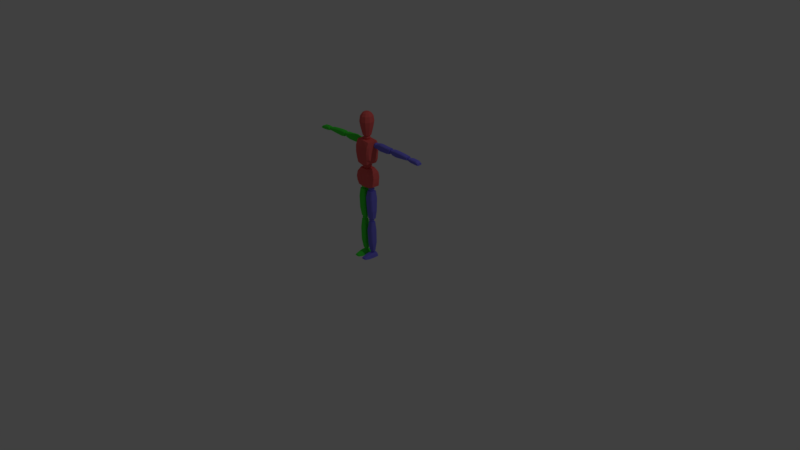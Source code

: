 # Source: blender_character_creation.blend  (saved by Blender 2.79.0; exported with 4.5.12 LTS)
import bpy
from mathutils import Matrix  # noqa: F401  (used for matrix-valued properties, if any)

bpy.ops.wm.read_factory_settings(use_empty=True)
scene = bpy.context.scene
scene.name = 'Scene'

# ---- collections
col_collection_1 = bpy.data.collections.new('Collection 1'); scene.collection.children.link(col_collection_1)

# ---- materials (node trees are filled in below, after node groups)
mat_material = bpy.data.materials.new('Material')
mat_material.alpha_threshold = 0.0
mat_material.use_transparent_shadow = False
mat_material.diffuse_color = (0.8, 0.1233, 0.1157, 1.0)
mat_material.roughness = 0.5
mat_material.specular_intensity = 0.0
mat_material.line_color = (0.0, 0.0, 0.0, 1.0)
mat_material_001 = bpy.data.materials.new('Material.001')
mat_material_001.alpha_threshold = 0.0
mat_material_001.use_transparent_shadow = False
mat_material_001.diffuse_color = (0.1945, 0.177, 0.8, 1.0)
mat_material_001.roughness = 0.5
mat_material_001.specular_intensity = 0.0
mat_material_002 = bpy.data.materials.new('Material.002')
mat_material_002.alpha_threshold = 0.0
mat_material_002.use_transparent_shadow = False
mat_material_002.diffuse_color = (0.06347, 0.8, 0.05181, 1.0)
mat_material_002.roughness = 0.5
mat_material_002.specular_intensity = 0.0

# ---- material node trees

# ---- world
world_world = bpy.data.worlds.new('World'); scene.world = world_world
world_world.color = (0.05088, 0.05088, 0.05088)
world_world.use_sun_shadow = False
world_world.sun_shadow_jitter_overblur = 0.0
world_world.cycles.sampling_method = 'MANUAL'

# ---- cameras
cam_camera = bpy.data.cameras.new('Camera')
cam_camera.clip_end = 100.0
cam_camera.lens = 35.0
cam_camera.sensor_width = 32.0
cam_camera.sensor_height = 18.0
cam_camera.ortho_scale = 7.314
cam_camera.dof.focus_distance = 0.0
cam_camera.dof.aperture_fstop = 128.0

# ---- lights
light_lamp = bpy.data.lights.new('Lamp', 'POINT')
light_lamp.transmission_factor = 0.0
light_lamp.cutoff_distance = 30.0
light_lamp.energy = 100.0
light_lamp.shadow_buffer_clip_start = 1.001
light_lamp.shadow_soft_size = 0.1
light_lamp.shadow_maximum_resolution = 0.006
light_lamp.use_absolute_resolution = True

# ---- meshes
me_cube = bpy.data.meshes.new('Cube')
me_cube.from_pydata([(0.1286, 0.06235, 0.9803), (0.1286, -0.0384, 0.9814), (0.07354, 0.03769, 1.205), (0.07353, -0.04302, 1.206), (0.09306, 0.0763, 0.9713), (0.09306, -0.06263, 0.9713), (0.05711, 0.06192, 1.205), (0.05711, -0.06725, 1.206), (0.1329, 0.0644, 1.025), (0.1293, 0.07159, 1.084), (0.114, 0.06646, 1.149), (0.1329, -0.05124, 1.025), (0.1293, -0.06254, 1.084), (0.114, -0.05946, 1.149), (0.09415, -0.08369, 1.149), (0.106, -0.08677, 1.084), (0.1062, -0.07547, 1.025), (0.1062, 0.08863, 1.025), (0.106, 0.09582, 1.084), (0.09415, 0.09069, 1.149), (0.1081, 0.06235, 1.309), (0.1081, -0.0384, 1.31), (0.1133, 0.03943, 1.567), (0.1133, -0.04651, 1.564), (0.07885, 0.06585, 1.27), (0.07885, -0.08237, 1.275), (0.09684, 0.06366, 1.567), (0.09684, -0.07074, 1.564), (0.115, 0.06614, 1.342), (0.114, 0.07159, 1.418), (0.1166, 0.07052, 1.505), (0.115, -0.06918, 1.344), (0.114, -0.0792, 1.421), (0.1166, -0.07228, 1.501), (0.09671, -0.09651, 1.501), (0.09067, -0.1034, 1.421), (0.08826, -0.09342, 1.344), (0.08826, 0.09037, 1.342), (0.09067, 0.09582, 1.418), (0.09671, 0.09475, 1.505), (0.1654, 0.008602, 1.487), (0.1634, 0.008602, 1.549), (0.1654, 0.05185, 1.487), (0.1634, 0.05185, 1.549), (0.3861, 0.008602, 1.485), (0.3926, 0.008602, 1.55), (0.3861, 0.05185, 1.485), (0.3926, 0.05185, 1.55), (0.1654, -0.002407, 1.497), (0.1634, -0.002407, 1.539), (0.1634, 0.06286, 1.539), (0.1654, 0.06286, 1.497), (0.3926, 0.06286, 1.54), (0.3861, 0.06286, 1.495), (0.3926, -0.002407, 1.54), (0.3861, -0.002407, 1.495), (0.2192, 0.05185, 1.473), (0.2232, 0.05185, 1.56), (0.2192, 0.008602, 1.473), (0.2232, 0.008602, 1.56), (0.2192, -0.002407, 1.483), (0.2232, -0.002407, 1.55), (0.2192, 0.06286, 1.483), (0.2232, 0.06286, 1.55), (0.3329, 0.05185, 1.551), (0.3375, 0.008602, 1.475), (0.3375, 0.06286, 1.485), (0.3329, 0.06286, 1.541), (0.3375, 0.05185, 1.475), (0.3329, 0.008602, 1.551), (0.3375, -0.002407, 1.485), (0.3329, -0.002407, 1.541), (0.4359, 0.008602, 1.484), (0.4358, 0.008602, 1.549), (0.4359, 0.05185, 1.484), (0.4358, 0.05185, 1.549), (0.6857, 0.008602, 1.493), (0.6878, 0.008602, 1.535), (0.6857, 0.05185, 1.493), (0.6878, 0.05185, 1.535), (0.4359, -0.002407, 1.494), (0.4358, -0.002407, 1.539), (0.4358, 0.06286, 1.539), (0.4359, 0.06286, 1.494), (0.6878, 0.06286, 1.525), (0.6857, 0.06286, 1.503), (0.6878, -0.002407, 1.525), (0.6857, -0.002407, 1.503), (0.4948, 0.05185, 1.476), (0.5025, 0.05185, 1.551), (0.4948, 0.008602, 1.476), (0.5025, 0.008602, 1.551), (0.4948, -0.002407, 1.486), (0.5025, -0.002407, 1.541), (0.4948, 0.06286, 1.486), (0.5025, 0.06286, 1.541), (0.6059, 0.05185, 1.544), (0.608, 0.008602, 1.485), (0.608, 0.06286, 1.495), (0.6059, 0.06286, 1.534), (0.608, 0.05185, 1.485), (0.6059, 0.008602, 1.544), (0.608, -0.002407, 1.495), (0.6059, -0.002407, 1.534), (0.7249, 0.006793, 1.489), (0.7258, 0.006793, 1.525), (0.7249, 0.05281, 1.489), (0.7258, 0.05281, 1.525), (0.8707, 0.006793, 1.481), (0.8692, 0.006793, 1.508), (0.8707, 0.05281, 1.481), (0.8692, 0.05281, 1.508), (0.7258, -0.003284, 1.516), (0.7258, 0.06289, 1.516), (0.8692, 0.06289, 1.498), (0.8692, -0.003284, 1.498), (0.7249, 0.06289, 1.498), (0.8707, 0.06289, 1.49), (0.8707, -0.003284, 1.49), (0.7249, -0.003284, 1.498), (0.757, 0.05281, 1.482), (0.7564, 0.05281, 1.531), (0.757, 0.006793, 1.482), (0.7564, 0.006793, 1.531), (0.7564, -0.003284, 1.521), (0.7564, 0.06289, 1.521), (0.757, 0.06289, 1.491), (0.757, -0.003284, 1.491), (0.8382, 0.05281, 1.526), (0.8416, 0.006793, 1.478), (0.8382, 0.06289, 1.516), (0.8416, 0.06289, 1.487), (0.8416, 0.05281, 1.478), (0.8382, 0.006793, 1.526), (0.8382, -0.003284, 1.516), (0.8416, -0.003284, 1.487), (0.02556, -0.02782, 0.9128), (0.1091, -0.02782, 0.909), (0.02556, 0.03177, 0.9118), (0.1091, 0.03177, 0.908), (0.01796, -0.02058, 0.5346), (0.1047, -0.02058, 0.5346), (0.01796, 0.02612, 0.5346), (0.1047, 0.02612, 0.5346), (0.0394, -0.04022, 0.9128), (0.09526, -0.04022, 0.909), (0.09526, 0.04416, 0.908), (0.0394, 0.04416, 0.9118), (0.08388, 0.03852, 0.5346), (0.03379, 0.03852, 0.5346), (0.08388, -0.03298, 0.5346), (0.03379, -0.03298, 0.5346), (0.006241, 0.04267, 0.8182), (0.1173, 0.04267, 0.8055), (0.006241, -0.04071, 0.8162), (0.1173, -0.04071, 0.8035), (0.02009, -0.05311, 0.8162), (0.1034, -0.05311, 0.8035), (0.02009, 0.05507, 0.8182), (0.1034, 0.05507, 0.8055), (0.118, 0.03474, 0.641), (0.01385, -0.03278, 0.6449), (0.0277, 0.04714, 0.6419), (0.1042, 0.04714, 0.641), (0.01385, 0.03474, 0.6419), (0.118, -0.03278, 0.644), (0.0277, -0.04517, 0.6449), (0.1042, -0.04517, 0.644), (0.03182, -0.02086, 0.4857), (0.09951, -0.02086, 0.4857), (0.03182, 0.0233, 0.4857), (0.09951, 0.0233, 0.4857), (0.02567, -0.009099, 0.07555), (0.09591, -0.009099, 0.07555), (0.02567, 0.02055, 0.07555), (0.09591, 0.02055, 0.07555), (0.04304, -0.03004, 0.4857), (0.08829, -0.03004, 0.4857), (0.08829, 0.03249, 0.4857), (0.04304, 0.03249, 0.4857), (0.07907, 0.02841, 0.07555), (0.03849, 0.02841, 0.07555), (0.07907, -0.01697, 0.07555), (0.03849, -0.01697, 0.07555), (0.01617, 0.03571, 0.3645), (0.1061, 0.03571, 0.3645), (0.01617, -0.03362, 0.3645), (0.1061, -0.03362, 0.3645), (0.02739, -0.04393, 0.3645), (0.09489, -0.04393, 0.3645), (0.02739, 0.04602, 0.3645), (0.09489, 0.04602, 0.3645), (0.1067, 0.03606, 0.1916), (0.02233, -0.02703, 0.1916), (0.03355, 0.04636, 0.1916), (0.09551, 0.04636, 0.1916), (0.02233, 0.03606, 0.1916), (0.1067, -0.02703, 0.1916), (0.03355, -0.03734, 0.1916), (0.09551, -0.03734, 0.1916), (0.02816, -0.1449, 0.001864), (0.02877, -0.1403, 0.01329), (0.004646, 0.04776, 0.001218), (0.0179, 0.04776, 0.02971), (0.09722, -0.1449, 0.001864), (0.09714, -0.1403, 0.01329), (0.1207, 0.04776, 0.001218), (0.1091, 0.04776, 0.03183), (0.01255, -0.09869, -0.0007219), (0.0258, -0.09869, 0.02325), (0.1128, -0.09869, -0.0007219), (0.1012, -0.09869, 0.02537), (0.0179, -0.02869, 0.03362), (0.1207, -0.02481, -0.0007219), (0.004646, -0.02481, -0.0007219), (0.1091, -0.02869, 0.03574), (0.08911, 0.04776, 0.001218), (0.03627, 0.04776, 0.001218), (0.03627, 0.04776, 0.04721), (0.08911, 0.04776, 0.04721), (0.04532, -0.1506, 0.001864), (0.08006, -0.1506, 0.001864), (0.08006, -0.1443, 0.02018), (0.04532, -0.1443, 0.02018), (0.03987, -0.09869, 0.04074), (0.08551, -0.09869, 0.04074), (0.08551, -0.09869, -0.0007219), (0.03987, -0.09869, -0.0007219), (0.08911, -0.02481, -0.0007219), (0.03627, -0.02481, -0.0007219), (0.03627, -0.02869, 0.05111), (0.08911, -0.02869, 0.05111), (0.3963, 0.01393, 1.5), (0.3963, 0.01393, 1.536), (0.3963, 0.0493, 1.5), (0.3963, 0.0493, 1.536), (0.4317, 0.01393, 1.5), (0.4317, 0.01393, 1.536), (0.4317, 0.0493, 1.5), (0.4317, 0.0493, 1.536), (0.3923, 0.03162, 1.496), (0.3923, 0.009954, 1.518), (0.3923, 0.03162, 1.54), (0.3923, 0.05328, 1.518), (0.414, 0.05328, 1.496), (0.414, 0.05328, 1.54), (0.4356, 0.05328, 1.518), (0.4356, 0.03162, 1.496), (0.4356, 0.03162, 1.54), (0.4356, 0.009954, 1.518), (0.414, 0.009954, 1.496), (0.414, 0.009954, 1.54), (0.414, 0.03162, 1.548), (0.414, 0.03162, 1.487), (0.414, 0.000981, 1.518), (0.4446, 0.03162, 1.518), (0.414, 0.06225, 1.518), (0.3833, 0.03162, 1.518), (0.688, 0.01697, 1.492), (0.688, 0.01697, 1.521), (0.688, 0.04626, 1.492), (0.688, 0.04626, 1.521), (0.7281, 0.01697, 1.492), (0.7281, 0.01697, 1.521), (0.7281, 0.04626, 1.492), (0.7281, 0.04626, 1.521), (0.6835, 0.03162, 1.489), (0.6835, 0.01368, 1.507), (0.6835, 0.03162, 1.525), (0.6835, 0.04955, 1.507), (0.7081, 0.04955, 1.489), (0.7081, 0.04955, 1.525), (0.7326, 0.04955, 1.507), (0.7326, 0.03162, 1.489), (0.7326, 0.03162, 1.525), (0.7326, 0.01368, 1.507), (0.7081, 0.01368, 1.489), (0.7081, 0.01368, 1.525), (0.7081, 0.03162, 1.532), (0.7081, 0.03162, 1.481), (0.7081, 0.006245, 1.507), (0.7428, 0.03162, 1.507), (0.7081, 0.05699, 1.507), (0.6734, 0.03162, 1.507), (0.1133, 0.009116, 1.493), (0.1133, 0.009116, 1.538), (0.1133, 0.05411, 1.493), (0.1133, 0.05411, 1.538), (0.1583, 0.009116, 1.493), (0.1583, 0.009116, 1.538), (0.1583, 0.05411, 1.493), (0.1583, 0.05411, 1.538), (0.1083, 0.03162, 1.488), (0.1083, 0.004059, 1.516), (0.1083, 0.03162, 1.543), (0.1083, 0.05917, 1.516), (0.1358, 0.05917, 1.488), (0.1358, 0.05917, 1.543), (0.1634, 0.05917, 1.516), (0.1634, 0.03162, 1.488), (0.1634, 0.03162, 1.543), (0.1634, 0.004059, 1.516), (0.1358, 0.004059, 1.488), (0.1358, 0.004059, 1.543), (0.1358, 0.03162, 1.555), (0.1358, 0.03162, 1.477), (0.1358, -0.007355, 1.516), (0.1748, 0.03162, 1.516), (0.1358, 0.07059, 1.516), (0.09686, 0.03162, 1.516), (0.04133, -0.02245, 0.9193), (0.04133, -0.02245, 0.9643), (0.04133, 0.02255, 0.9193), (0.04133, 0.02255, 0.9643), (0.08633, -0.02245, 0.9193), (0.08633, -0.02245, 0.9643), (0.08633, 0.02255, 0.9193), (0.08633, 0.02255, 0.9643), (0.03627, 5.274e-05, 0.9143), (0.03627, -0.0275, 0.9418), (0.03627, 5.274e-05, 0.9694), (0.03627, 0.02761, 0.9418), (0.06383, 0.02761, 0.9143), (0.06383, 0.02761, 0.9694), (0.09139, 0.02761, 0.9418), (0.09139, 5.274e-05, 0.9143), (0.09139, 5.274e-05, 0.9694), (0.09139, -0.0275, 0.9418), (0.06383, -0.0275, 0.9143), (0.06383, -0.0275, 0.9694), (0.06383, 5.274e-05, 0.9808), (0.06383, 5.274e-05, 0.9029), (0.06383, -0.03892, 0.9418), (0.1028, 5.274e-05, 0.9418), (0.06383, 0.03902, 0.9418), (0.02486, 5.274e-05, 0.9418), (0.04121, -0.02158, 0.4892), (0.04121, -0.02158, 0.5285), (0.04121, 0.01774, 0.4892), (0.04121, 0.01774, 0.5285), (0.08053, -0.02158, 0.4892), (0.08053, -0.02158, 0.5285), (0.08053, 0.01774, 0.4892), (0.08053, 0.01774, 0.5285), (0.03679, -0.00192, 0.4848), (0.03679, -0.026, 0.5088), (0.03679, -0.00192, 0.5329), (0.03679, 0.02216, 0.5088), (0.06087, 0.02216, 0.4848), (0.06087, 0.02216, 0.5329), (0.08495, 0.02216, 0.5088), (0.08495, -0.00192, 0.4848), (0.08495, -0.00192, 0.5329), (0.08495, -0.026, 0.5088), (0.06087, -0.026, 0.4848), (0.06087, -0.026, 0.5329), (0.06087, -0.00192, 0.5429), (0.06087, -0.00192, 0.4748), (0.06087, -0.03598, 0.5088), (0.09493, -0.00192, 0.5088), (0.06087, 0.03214, 0.5088), (0.02681, -0.00192, 0.5088), (0.0483, -0.008568, 0.04651), (0.0483, -0.008568, 0.07559), (0.0483, 0.02051, 0.04651), (0.0483, 0.02051, 0.07559), (0.07738, -0.008568, 0.04651), (0.07738, -0.008568, 0.07559), (0.07738, 0.02051, 0.04651), (0.07738, 0.02051, 0.07559), (0.04504, 0.005971, 0.04324), (0.04504, -0.01184, 0.06105), (0.04504, 0.005971, 0.07885), (0.04504, 0.02378, 0.06105), (0.06284, 0.02378, 0.04324), (0.06284, 0.02378, 0.07885), (0.08065, 0.02378, 0.06105), (0.08065, 0.005971, 0.04324), (0.08065, 0.005971, 0.07885), (0.08065, -0.01184, 0.06105), (0.06284, -0.01184, 0.04324), (0.06284, -0.01184, 0.07885), (0.06284, 0.005971, 0.08623), (0.06284, 0.005971, 0.03587), (0.06284, -0.01921, 0.06105), (0.08802, 0.005971, 0.06105), (0.06284, 0.03115, 0.06105), (0.03766, 0.005971, 0.06105), (0.03322, -0.00192, 1.628), (0.03322, -0.00192, 1.573), (0.03322, 0.02795, 1.601), (0.03242, -0.036, 1.202), (0.03242, -0.036, 1.264), (0.03242, 0.03216, 1.202), (0.03242, 0.03216, 1.264), (0.02653, 0.02247, 1.623), (0.02653, 0.02247, 1.578), (0.02653, -0.02631, 1.623), (0.04177, 0.03982, 1.233), (0.04177, -0.00192, 1.195), (0.04177, -0.00192, 1.271), (0.04177, -0.04366, 1.233), (0.06287, -0.00192, 1.233), (0.02653, -0.02631, 1.578), (0.03322, -0.03179, 1.601), (0.04832, -0.00192, 1.601), (0.03118, -0.04291, 1.63), (0.05045, -0.01639, 1.63), (0.05045, 0.01639, 1.63), (0.03118, 0.04291, 1.63), (0.04599, -0.0633, 1.733), (0.07441, -0.02418, 1.733), (0.07441, 0.02418, 1.733), (0.04599, 0.0633, 1.733), (0.05325, -0.07329, 1.804), (0.08615, -0.02799, 1.804), (0.08615, 0.02799, 1.804), (0.05325, 0.07329, 1.804), (0.04727, -0.06507, 1.873), (0.07649, -0.02485, 1.873), (0.07649, 0.02485, 1.873), (0.04727, 0.06507, 1.873), (0.03387, -0.04661, 1.906), (0.0548, -0.01781, 1.906), (0.0548, 0.01781, 1.906), (0.03387, 0.04661, 1.906), (-0.01786, 0.02458, 1.922), (-0.01786, -0.02458, 1.922), (0.01786, -0.02458, 1.922), (0.02889, -0.009388, 1.922), (0.02889, 0.009388, 1.922), (0.01786, 0.02458, 1.922), (0.009728, -0.07229, -0.0007219), (0.104, -0.07367, 0.02907), (0.02298, -0.07367, 0.02695), (0.1157, -0.07229, -0.0007219), (0.03859, -0.07229, -0.0007219), (0.08679, -0.07229, -0.0007219), (0.08679, -0.07367, 0.04445), (0.03859, -0.07367, 0.04445), (0.02044, -0.05118, 0.03028), (0.1182, -0.04855, -0.0007219), (0.007187, -0.04855, -0.0007219), (0.1065, -0.05118, 0.0324), (0.03743, -0.04855, -0.0007219), (0.08795, -0.04855, -0.0007219), (0.08795, -0.05118, 0.04778), (0.03743, -0.05118, 0.04778), (-0.1286, 0.06235, 0.9803), (-0.1286, -0.0384, 0.9814), (-0.07354, 0.03769, 1.205), (-0.07353, -0.04302, 1.206), (0.0, 0.07784, 0.9681), (0.0, -0.0616, 0.9614), (0.0, 0.06192, 1.205), (0.0, -0.06725, 1.206), (-0.09306, 0.0763, 0.9713), (-0.09306, -0.06263, 0.9713), (-0.05711, 0.06192, 1.205), (-0.05711, -0.06725, 1.206), (-0.1329, 0.0644, 1.025), (-0.1293, 0.07159, 1.084), (-0.114, 0.06646, 1.149), (-0.1329, -0.05124, 1.025), (-0.1293, -0.06254, 1.084), (-0.114, -0.05946, 1.149), (0.0, 0.08863, 1.025), (0.0, 0.09582, 1.085), (0.0, 0.09069, 1.144), (0.0, -0.08369, 1.144), (0.0, -0.08677, 1.085), (0.0, -0.07547, 1.025), (-0.09415, -0.08369, 1.149), (-0.106, -0.08677, 1.084), (-0.1062, -0.07547, 1.025), (-0.1062, 0.08863, 1.025), (-0.106, 0.09582, 1.084), (-0.09415, 0.09069, 1.149), (-0.1081, 0.06235, 1.309), (-0.1081, -0.0384, 1.31), (-0.1133, 0.03943, 1.567), (-0.1133, -0.04651, 1.564), (0.0, 0.06739, 1.258), (0.0, -0.08135, 1.254), (0.0, 0.06366, 1.577), (0.0, -0.07074, 1.575), (-0.07885, 0.06585, 1.27), (-0.07885, -0.08237, 1.275), (-0.09684, 0.06366, 1.567), (-0.09684, -0.07074, 1.564), (-0.115, 0.06614, 1.342), (-0.114, 0.07159, 1.418), (-0.1166, 0.07052, 1.505), (-0.115, -0.06918, 1.344), (-0.114, -0.0792, 1.421), (-0.1166, -0.07228, 1.501), (0.0, 0.09037, 1.341), (0.0, 0.09582, 1.419), (0.0, 0.09475, 1.499), (0.0, -0.09651, 1.495), (0.0, -0.1034, 1.422), (0.0, -0.09342, 1.342), (-0.09671, -0.09651, 1.501), (-0.09067, -0.1034, 1.421), (-0.08826, -0.09342, 1.344), (-0.08826, 0.09037, 1.342), (-0.09067, 0.09582, 1.418), (-0.09671, 0.09475, 1.505), (-0.1654, 0.008602, 1.487), (-0.1634, 0.008602, 1.549), (-0.1654, 0.05185, 1.487), (-0.1634, 0.05185, 1.549), (-0.3861, 0.008602, 1.485), (-0.3926, 0.008602, 1.55), (-0.3861, 0.05185, 1.485), (-0.3926, 0.05185, 1.55), (-0.1654, -0.002407, 1.497), (-0.1634, -0.002407, 1.539), (-0.1634, 0.06286, 1.539), (-0.1654, 0.06286, 1.497), (-0.3926, 0.06286, 1.54), (-0.3861, 0.06286, 1.495), (-0.3926, -0.002407, 1.54), (-0.3861, -0.002407, 1.495), (-0.2192, 0.05185, 1.473), (-0.2232, 0.05185, 1.56), (-0.2192, 0.008602, 1.473), (-0.2232, 0.008602, 1.56), (-0.2192, -0.002407, 1.483), (-0.2232, -0.002407, 1.55), (-0.2192, 0.06286, 1.483), (-0.2232, 0.06286, 1.55), (-0.3329, 0.05185, 1.551), (-0.3375, 0.008602, 1.475), (-0.3375, 0.06286, 1.485), (-0.3329, 0.06286, 1.541), (-0.3375, 0.05185, 1.475), (-0.3329, 0.008602, 1.551), (-0.3375, -0.002407, 1.485), (-0.3329, -0.002407, 1.541), (-0.4359, 0.008602, 1.484), (-0.4358, 0.008602, 1.549), (-0.4359, 0.05185, 1.484), (-0.4358, 0.05185, 1.549), (-0.6857, 0.008602, 1.493), (-0.6878, 0.008602, 1.535), (-0.6857, 0.05185, 1.493), (-0.6878, 0.05185, 1.535), (-0.4359, -0.002407, 1.494), (-0.4358, -0.002407, 1.539), (-0.4358, 0.06286, 1.539), (-0.4359, 0.06286, 1.494), (-0.6878, 0.06286, 1.525), (-0.6857, 0.06286, 1.503), (-0.6878, -0.002407, 1.525), (-0.6857, -0.002407, 1.503), (-0.4948, 0.05185, 1.476), (-0.5025, 0.05185, 1.551), (-0.4948, 0.008602, 1.476), (-0.5025, 0.008602, 1.551), (-0.4948, -0.002407, 1.486), (-0.5025, -0.002407, 1.541), (-0.4948, 0.06286, 1.486), (-0.5025, 0.06286, 1.541), (-0.6059, 0.05185, 1.544), (-0.608, 0.008602, 1.485), (-0.608, 0.06286, 1.495), (-0.6059, 0.06286, 1.534), (-0.608, 0.05185, 1.485), (-0.6059, 0.008602, 1.544), (-0.608, -0.002407, 1.495), (-0.6059, -0.002407, 1.534), (-0.7249, 0.006793, 1.489), (-0.7258, 0.006793, 1.525), (-0.7249, 0.05281, 1.489), (-0.7258, 0.05281, 1.525), (-0.8707, 0.006793, 1.481), (-0.8692, 0.006793, 1.508), (-0.8707, 0.05281, 1.481), (-0.8692, 0.05281, 1.508), (-0.7258, -0.003284, 1.516), (-0.7258, 0.06289, 1.516), (-0.8692, 0.06289, 1.498), (-0.8692, -0.003284, 1.498), (-0.7249, 0.06289, 1.498), (-0.8707, 0.06289, 1.49), (-0.8707, -0.003284, 1.49), (-0.7249, -0.003284, 1.498), (-0.757, 0.05281, 1.482), (-0.7564, 0.05281, 1.531), (-0.757, 0.006793, 1.482), (-0.7564, 0.006793, 1.531), (-0.7564, -0.003284, 1.521), (-0.7564, 0.06289, 1.521), (-0.757, 0.06289, 1.491), (-0.757, -0.003284, 1.491), (-0.8382, 0.05281, 1.526), (-0.8416, 0.006793, 1.478), (-0.8382, 0.06289, 1.516), (-0.8416, 0.06289, 1.487), (-0.8416, 0.05281, 1.478), (-0.8382, 0.006793, 1.526), (-0.8382, -0.003284, 1.516), (-0.8416, -0.003284, 1.487), (-0.02556, -0.02782, 0.9128), (-0.1091, -0.02782, 0.909), (-0.02556, 0.03177, 0.9118), (-0.1091, 0.03177, 0.908), (-0.01796, -0.02058, 0.5346), (-0.1047, -0.02058, 0.5346), (-0.01796, 0.02612, 0.5346), (-0.1047, 0.02612, 0.5346), (-0.0394, -0.04022, 0.9128), (-0.09526, -0.04022, 0.909), (-0.09526, 0.04416, 0.908), (-0.0394, 0.04416, 0.9118), (-0.08388, 0.03852, 0.5346), (-0.03379, 0.03852, 0.5346), (-0.08388, -0.03298, 0.5346), (-0.03379, -0.03298, 0.5346), (-0.006241, 0.04267, 0.8182), (-0.1173, 0.04267, 0.8055), (-0.006241, -0.04071, 0.8162), (-0.1173, -0.04071, 0.8035), (-0.02009, -0.05311, 0.8162), (-0.1034, -0.05311, 0.8035), (-0.02009, 0.05507, 0.8182), (-0.1034, 0.05507, 0.8055), (-0.118, 0.03474, 0.641), (-0.01385, -0.03278, 0.6449), (-0.0277, 0.04714, 0.6419), (-0.1042, 0.04714, 0.641), (-0.01385, 0.03474, 0.6419), (-0.118, -0.03278, 0.644), (-0.0277, -0.04517, 0.6449), (-0.1042, -0.04517, 0.644), (-0.03182, -0.02086, 0.4857), (-0.09951, -0.02086, 0.4857), (-0.03182, 0.0233, 0.4857), (-0.09951, 0.0233, 0.4857), (-0.02567, -0.009099, 0.07555), (-0.09591, -0.009099, 0.07555), (-0.02567, 0.02055, 0.07555), (-0.09591, 0.02055, 0.07555), (-0.04304, -0.03004, 0.4857), (-0.08829, -0.03004, 0.4857), (-0.08829, 0.03249, 0.4857), (-0.04304, 0.03249, 0.4857), (-0.07907, 0.02841, 0.07555), (-0.03849, 0.02841, 0.07555), (-0.07907, -0.01697, 0.07555), (-0.03849, -0.01697, 0.07555), (-0.01617, 0.03571, 0.3645), (-0.1061, 0.03571, 0.3645), (-0.01617, -0.03362, 0.3645), (-0.1061, -0.03362, 0.3645), (-0.02739, -0.04393, 0.3645), (-0.09489, -0.04393, 0.3645), (-0.02739, 0.04602, 0.3645), (-0.09489, 0.04602, 0.3645), (-0.1067, 0.03606, 0.1916), (-0.02233, -0.02703, 0.1916), (-0.03355, 0.04636, 0.1916), (-0.09551, 0.04636, 0.1916), (-0.02233, 0.03606, 0.1916), (-0.1067, -0.02703, 0.1916), (-0.03355, -0.03734, 0.1916), (-0.09551, -0.03734, 0.1916), (-0.02816, -0.1449, 0.001864), (-0.02877, -0.1403, 0.01329), (-0.004646, 0.04776, 0.001218), (-0.0179, 0.04776, 0.02971), (-0.09722, -0.1449, 0.001864), (-0.09714, -0.1403, 0.01329), (-0.1207, 0.04776, 0.001218), (-0.1091, 0.04776, 0.03183), (-0.01255, -0.09869, -0.0007219), (-0.0258, -0.09869, 0.02325), (-0.1128, -0.09869, -0.0007219), (-0.1012, -0.09869, 0.02537), (-0.0179, -0.02869, 0.03362), (-0.1207, -0.02481, -0.0007219), (-0.004646, -0.02481, -0.0007219), (-0.1091, -0.02869, 0.03574), (-0.08911, 0.04776, 0.001218), (-0.03627, 0.04776, 0.001218), (-0.03627, 0.04776, 0.04721), (-0.08911, 0.04776, 0.04721), (-0.04532, -0.1506, 0.001864), (-0.08006, -0.1506, 0.001864), (-0.08006, -0.1443, 0.02018), (-0.04532, -0.1443, 0.02018), (-0.03987, -0.09869, 0.04074), (-0.08551, -0.09869, 0.04074), (-0.08551, -0.09869, -0.0007219), (-0.03987, -0.09869, -0.0007219), (-0.08911, -0.02481, -0.0007219), (-0.03627, -0.02481, -0.0007219), (-0.03627, -0.02869, 0.05111), (-0.08911, -0.02869, 0.05111), (-0.3963, 0.01393, 1.5), (-0.3963, 0.01393, 1.536), (-0.3963, 0.0493, 1.5), (-0.3963, 0.0493, 1.536), (-0.4317, 0.01393, 1.5), (-0.4317, 0.01393, 1.536), (-0.4317, 0.0493, 1.5), (-0.4317, 0.0493, 1.536), (-0.3923, 0.03162, 1.496), (-0.3923, 0.009954, 1.518), (-0.3923, 0.03162, 1.54), (-0.3923, 0.05328, 1.518), (-0.414, 0.05328, 1.496), (-0.414, 0.05328, 1.54), (-0.4356, 0.05328, 1.518), (-0.4356, 0.03162, 1.496), (-0.4356, 0.03162, 1.54), (-0.4356, 0.009954, 1.518), (-0.414, 0.009954, 1.496), (-0.414, 0.009954, 1.54), (-0.414, 0.03162, 1.548), (-0.414, 0.03162, 1.487), (-0.414, 0.000981, 1.518), (-0.4446, 0.03162, 1.518), (-0.414, 0.06225, 1.518), (-0.3833, 0.03162, 1.518), (-0.688, 0.01697, 1.492), (-0.688, 0.01697, 1.521), (-0.688, 0.04626, 1.492), (-0.688, 0.04626, 1.521), (-0.7281, 0.01697, 1.492), (-0.7281, 0.01697, 1.521), (-0.7281, 0.04626, 1.492), (-0.7281, 0.04626, 1.521), (-0.6835, 0.03162, 1.489), (-0.6835, 0.01368, 1.507), (-0.6835, 0.03162, 1.525), (-0.6835, 0.04955, 1.507), (-0.7081, 0.04955, 1.489), (-0.7081, 0.04955, 1.525), (-0.7326, 0.04955, 1.507), (-0.7326, 0.03162, 1.489), (-0.7326, 0.03162, 1.525), (-0.7326, 0.01368, 1.507), (-0.7081, 0.01368, 1.489), (-0.7081, 0.01368, 1.525), (-0.7081, 0.03162, 1.532), (-0.7081, 0.03162, 1.481), (-0.7081, 0.006245, 1.507), (-0.7428, 0.03162, 1.507), (-0.7081, 0.05699, 1.507), (-0.6734, 0.03162, 1.507), (-0.1133, 0.009116, 1.493), (-0.1133, 0.009116, 1.538), (-0.1133, 0.05411, 1.493), (-0.1133, 0.05411, 1.538), (-0.1583, 0.009116, 1.493), (-0.1583, 0.009116, 1.538), (-0.1583, 0.05411, 1.493), (-0.1583, 0.05411, 1.538), (-0.1083, 0.03162, 1.488), (-0.1083, 0.004059, 1.516), (-0.1083, 0.03162, 1.543), (-0.1083, 0.05917, 1.516), (-0.1358, 0.05917, 1.488), (-0.1358, 0.05917, 1.543), (-0.1634, 0.05917, 1.516), (-0.1634, 0.03162, 1.488), (-0.1634, 0.03162, 1.543), (-0.1634, 0.004059, 1.516), (-0.1358, 0.004059, 1.488), (-0.1358, 0.004059, 1.543), (-0.1358, 0.03162, 1.555), (-0.1358, 0.03162, 1.477), (-0.1358, -0.007355, 1.516), (-0.1748, 0.03162, 1.516), (-0.1358, 0.07059, 1.516), (-0.09686, 0.03162, 1.516), (-0.04133, -0.02245, 0.9193), (-0.04133, -0.02245, 0.9643), (-0.04133, 0.02255, 0.9193), (-0.04133, 0.02255, 0.9643), (-0.08633, -0.02245, 0.9193), (-0.08633, -0.02245, 0.9643), (-0.08633, 0.02255, 0.9193), (-0.08633, 0.02255, 0.9643), (-0.03627, 5.274e-05, 0.9143), (-0.03627, -0.0275, 0.9418), (-0.03627, 5.274e-05, 0.9694), (-0.03627, 0.02761, 0.9418), (-0.06383, 0.02761, 0.9143), (-0.06383, 0.02761, 0.9694), (-0.09139, 0.02761, 0.9418), (-0.09139, 5.274e-05, 0.9143), (-0.09139, 5.274e-05, 0.9694), (-0.09139, -0.0275, 0.9418), (-0.06383, -0.0275, 0.9143), (-0.06383, -0.0275, 0.9694), (-0.06383, 5.274e-05, 0.9808), (-0.06383, 5.274e-05, 0.9029), (-0.06383, -0.03892, 0.9418), (-0.1028, 5.274e-05, 0.9418), (-0.06383, 0.03902, 0.9418), (-0.02486, 5.274e-05, 0.9418), (-0.04121, -0.02158, 0.4892), (-0.04121, -0.02158, 0.5285), (-0.04121, 0.01774, 0.4892), (-0.04121, 0.01774, 0.5285), (-0.08053, -0.02158, 0.4892), (-0.08053, -0.02158, 0.5285), (-0.08053, 0.01774, 0.4892), (-0.08053, 0.01774, 0.5285), (-0.03679, -0.00192, 0.4848), (-0.03679, -0.026, 0.5088), (-0.03679, -0.00192, 0.5329), (-0.03679, 0.02216, 0.5088), (-0.06087, 0.02216, 0.4848), (-0.06087, 0.02216, 0.5329), (-0.08495, 0.02216, 0.5088), (-0.08495, -0.00192, 0.4848), (-0.08495, -0.00192, 0.5329), (-0.08495, -0.026, 0.5088), (-0.06087, -0.026, 0.4848), (-0.06087, -0.026, 0.5329), (-0.06087, -0.00192, 0.5429), (-0.06087, -0.00192, 0.4748), (-0.06087, -0.03598, 0.5088), (-0.09493, -0.00192, 0.5088), (-0.06087, 0.03214, 0.5088), (-0.02681, -0.00192, 0.5088), (-0.0483, -0.008568, 0.04651), (-0.0483, -0.008568, 0.07559), (-0.0483, 0.02051, 0.04651), (-0.0483, 0.02051, 0.07559), (-0.07738, -0.008568, 0.04651), (-0.07738, -0.008568, 0.07559), (-0.07738, 0.02051, 0.04651), (-0.07738, 0.02051, 0.07559), (-0.04504, 0.005971, 0.04324), (-0.04504, -0.01184, 0.06105), (-0.04504, 0.005971, 0.07885), (-0.04504, 0.02378, 0.06105), (-0.06284, 0.02378, 0.04324), (-0.06284, 0.02378, 0.07885), (-0.08065, 0.02378, 0.06105), (-0.08065, 0.005971, 0.04324), (-0.08065, 0.005971, 0.07885), (-0.08065, -0.01184, 0.06105), (-0.06284, -0.01184, 0.04324), (-0.06284, -0.01184, 0.07885), (-0.06284, 0.005971, 0.08623), (-0.06284, 0.005971, 0.03587), (-0.06284, -0.01921, 0.06105), (-0.08802, 0.005971, 0.06105), (-0.06284, 0.03115, 0.06105), (-0.03766, 0.005971, 0.06105), (-0.03322, -0.00192, 1.628), (-0.03322, -0.00192, 1.573), (-0.03322, 0.02795, 1.601), (0.0, 0.02795, 1.628), (-0.03242, -0.036, 1.202), (-0.03242, -0.036, 1.264), (-0.03242, 0.03216, 1.202), (-0.03242, 0.03216, 1.264), (0.0, 0.02795, 1.573), (-0.02653, 0.02247, 1.623), (-0.02653, 0.02247, 1.578), (-0.02653, -0.02631, 1.623), (0.0, 0.03982, 1.195), (0.0, 0.03982, 1.271), (-0.04177, 0.03982, 1.233), (-0.04177, -0.00192, 1.195), (-0.04177, -0.00192, 1.271), (-0.04177, -0.04366, 1.233), (0.0, -0.04366, 1.195), (0.0, -0.04366, 1.271), (0.0, -0.00192, 1.287), (0.0, -0.00192, 1.179), (0.0, -0.06096, 1.233), (-0.06287, -0.00192, 1.233), (0.0, 0.05712, 1.233), (-0.02653, -0.02631, 1.578), (-0.03322, -0.03179, 1.601), (0.0, -0.03179, 1.573), (0.0, -0.03179, 1.628), (0.0, -0.00192, 1.639), (0.0, -0.00192, 1.562), (0.0, -0.04416, 1.601), (-0.04832, -0.00192, 1.601), (0.0, 0.04032, 1.601), (0.0, 0.05304, 1.63), (0.0, -0.05304, 1.63), (-0.03118, -0.04291, 1.63), (-0.05045, -0.01639, 1.63), (-0.05045, 0.01639, 1.63), (-0.03118, 0.04291, 1.63), (0.0, 0.07824, 1.733), (0.0, -0.07824, 1.733), (-0.04599, -0.0633, 1.733), (-0.07441, -0.02418, 1.733), (-0.07441, 0.02418, 1.733), (-0.04599, 0.0633, 1.733), (0.0, 0.09059, 1.804), (0.0, -0.09059, 1.804), (-0.05325, -0.07329, 1.804), (-0.08615, -0.02799, 1.804), (-0.08615, 0.02799, 1.804), (-0.05325, 0.07329, 1.804), (0.0, 0.08043, 1.873), (0.0, -0.08043, 1.873), (-0.04727, -0.06507, 1.873), (-0.07649, -0.02485, 1.873), (-0.07649, 0.02485, 1.873), (-0.04727, 0.06507, 1.873), (0.0, 0.05762, 1.906), (0.0, -0.05762, 1.906), (-0.03387, -0.04661, 1.906), (-0.0548, -0.01781, 1.906), (-0.0548, 0.01781, 1.906), (-0.03387, 0.04661, 1.906), (0.0, 0.03038, 1.922), (0.01786, 0.02458, 1.922), (0.01786, -0.02458, 1.922), (0.0, -0.03038, 1.922), (-0.01786, -0.02458, 1.922), (-0.02889, -0.009388, 1.922), (-0.02889, 0.009388, 1.922), (-0.01786, 0.02458, 1.922), (0.0, 0.0, 1.625), (0.0, 5.845e-09, 1.925), (-0.009728, -0.07229, -0.0007219), (-0.104, -0.07367, 0.02907), (-0.02298, -0.07367, 0.02695), (-0.1157, -0.07229, -0.0007219), (-0.03859, -0.07229, -0.0007219), (-0.08679, -0.07229, -0.0007219), (-0.08679, -0.07367, 0.04445), (-0.03859, -0.07367, 0.04445), (-0.02044, -0.05118, 0.03028), (-0.1182, -0.04855, -0.0007219), (-0.007187, -0.04855, -0.0007219), (-0.1065, -0.05118, 0.0324), (-0.03743, -0.04855, -0.0007219), (-0.08795, -0.04855, -0.0007219), (-0.08795, -0.05118, 0.04778), (-0.03743, -0.05118, 0.04778)], [(426, 920), (923, 427), (921, 920), (923, 922)], [(10, 2, 3, 13), (17, 4, 452, 466), (14, 7, 455, 469), (6, 454, 455, 7), (4, 5, 453, 452), (0, 1, 5, 4), (2, 6, 7, 3), (13, 3, 7, 14), (8, 0, 4, 17), (2, 10, 19, 6), (10, 9, 18, 19), (9, 8, 17, 18), (1, 11, 16, 5), (11, 12, 15, 16), (12, 13, 14, 15), (5, 16, 471, 453), (16, 15, 470, 471), (15, 14, 469, 470), (6, 19, 468, 454), (19, 18, 467, 468), (18, 17, 466, 467), (0, 8, 11, 1), (8, 9, 12, 11), (9, 10, 13, 12), (30, 22, 23, 33), (37, 24, 482, 496), (34, 27, 485, 499), (26, 484, 485, 27), (24, 25, 483, 482), (20, 21, 25, 24), (22, 26, 27, 23), (33, 23, 27, 34), (28, 20, 24, 37), (22, 30, 39, 26), (30, 29, 38, 39), (29, 28, 37, 38), (21, 31, 36, 25), (31, 32, 35, 36), (32, 33, 34, 35), (25, 36, 501, 483), (36, 35, 500, 501), (35, 34, 499, 500), (26, 39, 498, 484), (39, 38, 497, 498), (38, 37, 496, 497), (20, 28, 31, 21), (28, 29, 32, 31), (29, 30, 33, 32), (49, 41, 43, 50), (67, 64, 47, 52), (52, 47, 45, 54), (61, 59, 41, 49), (68, 46, 44, 65), (57, 43, 41, 59), (58, 60, 48, 40), (60, 61, 49, 48), (46, 53, 55, 44), (53, 52, 54, 55), (68, 66, 53, 46), (66, 67, 52, 53), (40, 48, 51, 42), (48, 49, 50, 51), (51, 50, 63, 62), (42, 51, 62, 56), (70, 71, 61, 60), (65, 70, 60, 58), (64, 57, 59, 69), (42, 56, 58, 40), (71, 69, 59, 61), (50, 43, 57, 63), (54, 45, 69, 71), (47, 64, 69, 45), (44, 55, 70, 65), (55, 54, 71, 70), (62, 63, 67, 66), (56, 62, 66, 68), (56, 68, 65, 58), (63, 57, 64, 67), (81, 73, 75, 82), (99, 96, 79, 84), (84, 79, 77, 86), (93, 91, 73, 81), (100, 78, 76, 97), (89, 75, 73, 91), (90, 92, 80, 72), (92, 93, 81, 80), (78, 85, 87, 76), (85, 84, 86, 87), (100, 98, 85, 78), (98, 99, 84, 85), (72, 80, 83, 74), (80, 81, 82, 83), (83, 82, 95, 94), (74, 83, 94, 88), (102, 103, 93, 92), (97, 102, 92, 90), (96, 89, 91, 101), (74, 88, 90, 72), (103, 101, 91, 93), (82, 75, 89, 95), (86, 77, 101, 103), (79, 96, 101, 77), (76, 87, 102, 97), (87, 86, 103, 102), (94, 95, 99, 98), (88, 94, 98, 100), (88, 100, 97, 90), (95, 89, 96, 99), (112, 105, 107, 113), (130, 128, 111, 114), (114, 111, 109, 115), (124, 123, 105, 112), (132, 110, 108, 129), (121, 107, 105, 123), (127, 124, 112, 119), (117, 114, 115, 118), (131, 130, 114, 117), (119, 112, 113, 116), (104, 119, 116, 106), (132, 131, 117, 110), (110, 117, 118, 108), (122, 127, 119, 104), (129, 135, 127, 122), (106, 116, 126, 120), (116, 113, 125, 126), (135, 134, 124, 127), (128, 121, 123, 133), (106, 120, 122, 104), (134, 133, 123, 124), (113, 107, 121, 125), (115, 109, 133, 134), (111, 128, 133, 109), (118, 115, 134, 135), (108, 118, 135, 129), (120, 126, 131, 132), (126, 125, 130, 131), (120, 132, 129, 122), (125, 121, 128, 130), (145, 137, 139, 146), (163, 160, 143, 148), (148, 143, 141, 150), (157, 155, 137, 145), (164, 142, 140, 161), (153, 139, 137, 155), (154, 156, 144, 136), (156, 157, 145, 144), (142, 149, 151, 140), (149, 148, 150, 151), (164, 162, 149, 142), (162, 163, 148, 149), (136, 144, 147, 138), (144, 145, 146, 147), (147, 146, 159, 158), (138, 147, 158, 152), (166, 167, 157, 156), (161, 166, 156, 154), (160, 153, 155, 165), (138, 152, 154, 136), (167, 165, 155, 157), (146, 139, 153, 159), (150, 141, 165, 167), (143, 160, 165, 141), (140, 151, 166, 161), (151, 150, 167, 166), (158, 159, 163, 162), (152, 158, 162, 164), (152, 164, 161, 154), (159, 153, 160, 163), (177, 169, 171, 178), (195, 192, 175, 180), (180, 175, 173, 182), (189, 187, 169, 177), (196, 174, 172, 193), (185, 171, 169, 187), (186, 188, 176, 168), (188, 189, 177, 176), (174, 181, 183, 172), (181, 180, 182, 183), (196, 194, 181, 174), (194, 195, 180, 181), (168, 176, 179, 170), (176, 177, 178, 179), (179, 178, 191, 190), (170, 179, 190, 184), (198, 199, 189, 188), (193, 198, 188, 186), (192, 185, 187, 197), (170, 184, 186, 168), (199, 197, 187, 189), (178, 171, 185, 191), (182, 173, 197, 199), (175, 192, 197, 173), (172, 183, 198, 193), (183, 182, 199, 198), (190, 191, 195, 194), (184, 190, 194, 196), (184, 196, 193, 186), (191, 185, 192, 195), (214, 212, 203, 202), (216, 219, 207, 206), (210, 211, 205, 204), (220, 223, 201, 200), (226, 210, 204, 221), (224, 209, 201, 223), (439, 434, 209, 224), (437, 435, 210, 226), (435, 433, 211, 210), (200, 201, 209, 208), (206, 207, 215, 213), (216, 206, 213, 228), (218, 203, 212, 230), (442, 440, 212, 214), (207, 219, 231, 215), (219, 218, 230, 231), (202, 217, 229, 214), (217, 216, 228, 229), (432, 436, 227, 208), (436, 437, 226, 227), (433, 438, 225, 211), (438, 439, 224, 225), (211, 225, 222, 205), (225, 224, 223, 222), (208, 227, 220, 200), (227, 226, 221, 220), (204, 205, 222, 221), (221, 222, 223, 220), (202, 203, 218, 217), (217, 218, 219, 216), (257, 242, 235, 243), (256, 245, 239, 246), (255, 248, 237, 249), (254, 251, 233, 241), (253, 247, 236, 250), (252, 242, 233, 251), (248, 252, 251, 237), (239, 245, 252, 248), (245, 235, 242, 252), (240, 253, 250, 232), (234, 244, 253, 240), (244, 238, 247, 253), (250, 254, 241, 232), (236, 249, 254, 250), (249, 237, 251, 254), (247, 255, 249, 236), (238, 246, 255, 247), (246, 239, 248, 255), (244, 256, 246, 238), (234, 243, 256, 244), (243, 235, 245, 256), (240, 257, 243, 234), (232, 241, 257, 240), (241, 233, 242, 257), (283, 268, 261, 269), (282, 271, 265, 272), (281, 274, 263, 275), (280, 277, 259, 267), (279, 273, 262, 276), (278, 268, 259, 277), (274, 278, 277, 263), (265, 271, 278, 274), (271, 261, 268, 278), (266, 279, 276, 258), (260, 270, 279, 266), (270, 264, 273, 279), (276, 280, 267, 258), (262, 275, 280, 276), (275, 263, 277, 280), (273, 281, 275, 262), (264, 272, 281, 273), (272, 265, 274, 281), (270, 282, 272, 264), (260, 269, 282, 270), (269, 261, 271, 282), (266, 283, 269, 260), (258, 267, 283, 266), (267, 259, 268, 283), (309, 294, 287, 295), (308, 297, 291, 298), (307, 300, 289, 301), (306, 303, 285, 293), (305, 299, 288, 302), (304, 294, 285, 303), (300, 304, 303, 289), (291, 297, 304, 300), (297, 287, 294, 304), (292, 305, 302, 284), (286, 296, 305, 292), (296, 290, 299, 305), (302, 306, 293, 284), (288, 301, 306, 302), (301, 289, 303, 306), (299, 307, 301, 288), (290, 298, 307, 299), (298, 291, 300, 307), (296, 308, 298, 290), (286, 295, 308, 296), (295, 287, 297, 308), (292, 309, 295, 286), (284, 293, 309, 292), (293, 285, 294, 309), (335, 320, 313, 321), (334, 323, 317, 324), (333, 326, 315, 327), (332, 329, 311, 319), (331, 325, 314, 328), (330, 320, 311, 329), (326, 330, 329, 315), (317, 323, 330, 326), (323, 313, 320, 330), (318, 331, 328, 310), (312, 322, 331, 318), (322, 316, 325, 331), (328, 332, 319, 310), (314, 327, 332, 328), (327, 315, 329, 332), (325, 333, 327, 314), (316, 324, 333, 325), (324, 317, 326, 333), (322, 334, 324, 316), (312, 321, 334, 322), (321, 313, 323, 334), (318, 335, 321, 312), (310, 319, 335, 318), (319, 311, 320, 335), (361, 346, 339, 347), (360, 349, 343, 350), (359, 352, 341, 353), (358, 355, 337, 345), (357, 351, 340, 354), (356, 346, 337, 355), (352, 356, 355, 341), (343, 349, 356, 352), (349, 339, 346, 356), (344, 357, 354, 336), (338, 348, 357, 344), (348, 342, 351, 357), (354, 358, 345, 336), (340, 353, 358, 354), (353, 341, 355, 358), (351, 359, 353, 340), (342, 350, 359, 351), (350, 343, 352, 359), (348, 360, 350, 342), (338, 347, 360, 348), (347, 339, 349, 360), (344, 361, 347, 338), (336, 345, 361, 344), (345, 337, 346, 361), (387, 372, 365, 373), (386, 375, 369, 376), (385, 378, 367, 379), (384, 381, 363, 371), (383, 377, 366, 380), (382, 372, 363, 381), (378, 382, 381, 367), (369, 375, 382, 378), (375, 365, 372, 382), (370, 383, 380, 362), (364, 374, 383, 370), (374, 368, 377, 383), (380, 384, 371, 362), (366, 379, 384, 380), (379, 367, 381, 384), (377, 385, 379, 366), (368, 376, 385, 377), (376, 369, 378, 385), (374, 386, 376, 368), (364, 373, 386, 374), (373, 365, 375, 386), (370, 387, 373, 364), (362, 371, 387, 370), (371, 363, 372, 387), (405, 388, 397, 404), (880, 869, 394, 398), (402, 400, 392, 401), (404, 397, 884, 887), (877, 399, 391, 874), (403, 404, 887, 883), (400, 876, 875, 392), (394, 869, 876, 400), (886, 389, 403, 883), (390, 395, 388, 405), (388, 885, 884, 397), (868, 393, 399, 877), (396, 390, 405, 389), (391, 401, 878, 874), (401, 392, 875, 878), (399, 402, 401, 391), (393, 398, 402, 399), (398, 394, 400, 402), (868, 880, 398, 393), (395, 859, 885, 388), (889, 859, 395, 390), (864, 396, 389, 886), (864, 889, 390, 396), (389, 405, 404, 403), (412, 413, 417, 416), (408, 409, 413, 412), (891, 406, 410, 897), (409, 890, 896, 413), (406, 407, 411, 410), (407, 408, 412, 411), (903, 414, 418, 909), (897, 410, 414, 903), (413, 896, 902, 417), (410, 411, 415, 414), (411, 412, 416, 415), (417, 902, 908, 421), (414, 415, 419, 418), (415, 416, 420, 419), (416, 417, 421, 420), (422, 423, 429, 428), (421, 908, 914, 425), (418, 419, 423, 422), (419, 420, 424, 423), (420, 421, 425, 424), (909, 418, 422, 915), (423, 424, 430, 429), (424, 425, 431, 430), (915, 422, 428, 923), (425, 914, 920, 431), (891, 928, 406), (406, 928, 407), (407, 928, 408), (408, 928, 409), (409, 928, 890), (431, 920, 929), (430, 431, 929), (429, 430, 929), (428, 429, 929), (923, 428, 929), (446, 447, 439, 438), (443, 446, 438, 433), (444, 445, 437, 436), (442, 444, 436, 432), (208, 209, 434, 432), (441, 443, 433, 435), (445, 441, 435, 437), (447, 440, 434, 439), (230, 212, 440, 447), (228, 213, 441, 445), (213, 215, 443, 441), (214, 229, 444, 442), (229, 228, 445, 444), (215, 231, 446, 443), (231, 230, 447, 446), (432, 434, 440, 442), (462, 465, 451, 450), (475, 466, 452, 456), (472, 469, 455, 459), (458, 459, 455, 454), (456, 452, 453, 457), (448, 456, 457, 449), (450, 451, 459, 458), (465, 472, 459, 451), (460, 475, 456, 448), (450, 458, 477, 462), (462, 477, 476, 461), (461, 476, 475, 460), (449, 457, 474, 463), (463, 474, 473, 464), (464, 473, 472, 465), (457, 453, 471, 474), (474, 471, 470, 473), (473, 470, 469, 472), (458, 454, 468, 477), (477, 468, 467, 476), (476, 467, 466, 475), (448, 449, 463, 460), (460, 463, 464, 461), (461, 464, 465, 462), (492, 495, 481, 480), (505, 496, 482, 486), (502, 499, 485, 489), (488, 489, 485, 484), (486, 482, 483, 487), (478, 486, 487, 479), (480, 481, 489, 488), (495, 502, 489, 481), (490, 505, 486, 478), (480, 488, 507, 492), (492, 507, 506, 491), (491, 506, 505, 490), (479, 487, 504, 493), (493, 504, 503, 494), (494, 503, 502, 495), (487, 483, 501, 504), (504, 501, 500, 503), (503, 500, 499, 502), (488, 484, 498, 507), (507, 498, 497, 506), (506, 497, 496, 505), (478, 479, 493, 490), (490, 493, 494, 491), (491, 494, 495, 492), (517, 518, 511, 509), (535, 520, 515, 532), (520, 522, 513, 515), (529, 517, 509, 527), (536, 533, 512, 514), (525, 527, 509, 511), (526, 508, 516, 528), (528, 516, 517, 529), (514, 512, 523, 521), (521, 523, 522, 520), (536, 514, 521, 534), (534, 521, 520, 535), (508, 510, 519, 516), (516, 519, 518, 517), (519, 530, 531, 518), (510, 524, 530, 519), (538, 528, 529, 539), (533, 526, 528, 538), (532, 537, 527, 525), (510, 508, 526, 524), (539, 529, 527, 537), (518, 531, 525, 511), (522, 539, 537, 513), (515, 513, 537, 532), (512, 533, 538, 523), (523, 538, 539, 522), (530, 534, 535, 531), (524, 536, 534, 530), (524, 526, 533, 536), (531, 535, 532, 525), (549, 550, 543, 541), (567, 552, 547, 564), (552, 554, 545, 547), (561, 549, 541, 559), (568, 565, 544, 546), (557, 559, 541, 543), (558, 540, 548, 560), (560, 548, 549, 561), (546, 544, 555, 553), (553, 555, 554, 552), (568, 546, 553, 566), (566, 553, 552, 567), (540, 542, 551, 548), (548, 551, 550, 549), (551, 562, 563, 550), (542, 556, 562, 551), (570, 560, 561, 571), (565, 558, 560, 570), (564, 569, 559, 557), (542, 540, 558, 556), (571, 561, 559, 569), (550, 563, 557, 543), (554, 571, 569, 545), (547, 545, 569, 564), (544, 565, 570, 555), (555, 570, 571, 554), (562, 566, 567, 563), (556, 568, 566, 562), (556, 558, 565, 568), (563, 567, 564, 557), (580, 581, 575, 573), (598, 582, 579, 596), (582, 583, 577, 579), (592, 580, 573, 591), (600, 597, 576, 578), (589, 591, 573, 575), (595, 587, 580, 592), (585, 586, 583, 582), (599, 585, 582, 598), (587, 584, 581, 580), (572, 574, 584, 587), (600, 578, 585, 599), (578, 576, 586, 585), (590, 572, 587, 595), (597, 590, 595, 603), (574, 588, 594, 584), (584, 594, 593, 581), (603, 595, 592, 602), (596, 601, 591, 589), (574, 572, 590, 588), (602, 592, 591, 601), (581, 593, 589, 575), (583, 602, 601, 577), (579, 577, 601, 596), (586, 603, 602, 583), (576, 597, 603, 586), (588, 600, 599, 594), (594, 599, 598, 593), (588, 590, 597, 600), (593, 598, 596, 589), (613, 614, 607, 605), (631, 616, 611, 628), (616, 618, 609, 611), (625, 613, 605, 623), (632, 629, 608, 610), (621, 623, 605, 607), (622, 604, 612, 624), (624, 612, 613, 625), (610, 608, 619, 617), (617, 619, 618, 616), (632, 610, 617, 630), (630, 617, 616, 631), (604, 606, 615, 612), (612, 615, 614, 613), (615, 626, 627, 614), (606, 620, 626, 615), (634, 624, 625, 635), (629, 622, 624, 634), (628, 633, 623, 621), (606, 604, 622, 620), (635, 625, 623, 633), (614, 627, 621, 607), (618, 635, 633, 609), (611, 609, 633, 628), (608, 629, 634, 619), (619, 634, 635, 618), (626, 630, 631, 627), (620, 632, 630, 626), (620, 622, 629, 632), (627, 631, 628, 621), (645, 646, 639, 637), (663, 648, 643, 660), (648, 650, 641, 643), (657, 645, 637, 655), (664, 661, 640, 642), (653, 655, 637, 639), (654, 636, 644, 656), (656, 644, 645, 657), (642, 640, 651, 649), (649, 651, 650, 648), (664, 642, 649, 662), (662, 649, 648, 663), (636, 638, 647, 644), (644, 647, 646, 645), (647, 658, 659, 646), (638, 652, 658, 647), (666, 656, 657, 667), (661, 654, 656, 666), (660, 665, 655, 653), (638, 636, 654, 652), (667, 657, 655, 665), (646, 659, 653, 639), (650, 667, 665, 641), (643, 641, 665, 660), (640, 661, 666, 651), (651, 666, 667, 650), (658, 662, 663, 659), (652, 664, 662, 658), (652, 654, 661, 664), (659, 663, 660, 653), (682, 670, 671, 680), (684, 674, 675, 687), (678, 672, 673, 679), (688, 668, 669, 691), (694, 689, 672, 678), (692, 691, 669, 677), (937, 692, 677, 932), (935, 694, 678, 933), (933, 678, 679, 931), (668, 676, 677, 669), (674, 681, 683, 675), (684, 696, 681, 674), (686, 698, 680, 671), (940, 682, 680, 938), (675, 683, 699, 687), (687, 699, 698, 686), (670, 682, 697, 685), (685, 697, 696, 684), (930, 676, 695, 934), (934, 695, 694, 935), (931, 679, 693, 936), (936, 693, 692, 937), (679, 673, 690, 693), (693, 690, 691, 692), (676, 668, 688, 695), (695, 688, 689, 694), (672, 689, 690, 673), (689, 688, 691, 690), (670, 685, 686, 671), (685, 684, 687, 686), (725, 711, 703, 710), (724, 714, 707, 713), (723, 717, 705, 716), (722, 709, 701, 719), (721, 718, 704, 715), (720, 719, 701, 710), (716, 705, 719, 720), (707, 716, 720, 713), (713, 720, 710, 703), (708, 700, 718, 721), (702, 708, 721, 712), (712, 721, 715, 706), (718, 700, 709, 722), (704, 718, 722, 717), (717, 722, 719, 705), (715, 704, 717, 723), (706, 715, 723, 714), (714, 723, 716, 707), (712, 706, 714, 724), (702, 712, 724, 711), (711, 724, 713, 703), (708, 702, 711, 725), (700, 708, 725, 709), (709, 725, 710, 701), (751, 737, 729, 736), (750, 740, 733, 739), (749, 743, 731, 742), (748, 735, 727, 745), (747, 744, 730, 741), (746, 745, 727, 736), (742, 731, 745, 746), (733, 742, 746, 739), (739, 746, 736, 729), (734, 726, 744, 747), (728, 734, 747, 738), (738, 747, 741, 732), (744, 726, 735, 748), (730, 744, 748, 743), (743, 748, 745, 731), (741, 730, 743, 749), (732, 741, 749, 740), (740, 749, 742, 733), (738, 732, 740, 750), (728, 738, 750, 737), (737, 750, 739, 729), (734, 728, 737, 751), (726, 734, 751, 735), (735, 751, 736, 727), (777, 763, 755, 762), (776, 766, 759, 765), (775, 769, 757, 768), (774, 761, 753, 771), (773, 770, 756, 767), (772, 771, 753, 762), (768, 757, 771, 772), (759, 768, 772, 765), (765, 772, 762, 755), (760, 752, 770, 773), (754, 760, 773, 764), (764, 773, 767, 758), (770, 752, 761, 774), (756, 770, 774, 769), (769, 774, 771, 757), (767, 756, 769, 775), (758, 767, 775, 766), (766, 775, 768, 759), (764, 758, 766, 776), (754, 764, 776, 763), (763, 776, 765, 755), (760, 754, 763, 777), (752, 760, 777, 761), (761, 777, 762, 753), (803, 789, 781, 788), (802, 792, 785, 791), (801, 795, 783, 794), (800, 787, 779, 797), (799, 796, 782, 793), (798, 797, 779, 788), (794, 783, 797, 798), (785, 794, 798, 791), (791, 798, 788, 781), (786, 778, 796, 799), (780, 786, 799, 790), (790, 799, 793, 784), (796, 778, 787, 800), (782, 796, 800, 795), (795, 800, 797, 783), (793, 782, 795, 801), (784, 793, 801, 792), (792, 801, 794, 785), (790, 784, 792, 802), (780, 790, 802, 789), (789, 802, 791, 781), (786, 780, 789, 803), (778, 786, 803, 787), (787, 803, 788, 779), (829, 815, 807, 814), (828, 818, 811, 817), (827, 821, 809, 820), (826, 813, 805, 823), (825, 822, 808, 819), (824, 823, 805, 814), (820, 809, 823, 824), (811, 820, 824, 817), (817, 824, 814, 807), (812, 804, 822, 825), (806, 812, 825, 816), (816, 825, 819, 810), (822, 804, 813, 826), (808, 822, 826, 821), (821, 826, 823, 809), (819, 808, 821, 827), (810, 819, 827, 818), (818, 827, 820, 811), (816, 810, 818, 828), (806, 816, 828, 815), (815, 828, 817, 807), (812, 806, 815, 829), (804, 812, 829, 813), (813, 829, 814, 805), (855, 841, 833, 840), (854, 844, 837, 843), (853, 847, 835, 846), (852, 839, 831, 849), (851, 848, 834, 845), (850, 849, 831, 840), (846, 835, 849, 850), (837, 846, 850, 843), (843, 850, 840, 833), (838, 830, 848, 851), (832, 838, 851, 842), (842, 851, 845, 836), (848, 830, 839, 852), (834, 848, 852, 847), (847, 852, 849, 835), (845, 834, 847, 853), (836, 845, 853, 844), (844, 853, 846, 837), (842, 836, 844, 854), (832, 842, 854, 841), (841, 854, 843, 833), (838, 832, 841, 855), (830, 838, 855, 839), (839, 855, 840, 831), (888, 882, 867, 856), (880, 870, 863, 869), (879, 873, 861, 872), (882, 887, 884, 867), (877, 874, 860, 871), (881, 883, 887, 882), (872, 861, 875, 876), (863, 872, 876, 869), (886, 883, 881, 857), (858, 888, 856, 865), (856, 867, 884, 885), (868, 877, 871, 862), (866, 857, 888, 858), (860, 874, 878, 873), (873, 878, 875, 861), (871, 860, 873, 879), (862, 871, 879, 870), (870, 879, 872, 863), (868, 862, 870, 880), (865, 856, 885, 859), (889, 858, 865, 859), (864, 886, 857, 866), (864, 866, 858, 889), (857, 881, 882, 888), (900, 906, 907, 901), (894, 900, 901, 895), (891, 897, 898, 892), (895, 901, 896, 890), (892, 898, 899, 893), (893, 899, 900, 894), (903, 909, 910, 904), (897, 903, 904, 898), (901, 907, 902, 896), (898, 904, 905, 899), (899, 905, 906, 900), (907, 913, 908, 902), (904, 910, 911, 905), (905, 911, 912, 906), (906, 912, 913, 907), (916, 924, 925, 917), (913, 919, 914, 908), (910, 916, 917, 911), (911, 917, 918, 912), (912, 918, 919, 913), (909, 915, 916, 910), (917, 925, 926, 918), (918, 926, 927, 919), (915, 923, 924, 916), (919, 927, 920, 914), (891, 892, 928), (892, 893, 928), (893, 894, 928), (894, 895, 928), (895, 890, 928), (927, 929, 920), (926, 929, 927), (925, 929, 926), (924, 929, 925), (923, 929, 924), (944, 936, 937, 945), (941, 931, 936, 944), (942, 934, 935, 943), (940, 930, 934, 942), (676, 930, 932, 677), (939, 933, 931, 941), (943, 935, 933, 939), (945, 937, 932, 938), (698, 945, 938, 680), (696, 943, 939, 681), (681, 939, 941, 683), (682, 940, 942, 697), (697, 942, 943, 696), (683, 941, 944, 699), (699, 944, 945, 698), (930, 940, 938, 932)])
me_cube.polygons.foreach_set('material_index', [0, 0, 0, 0, 0, 0, 0, 0, 0, 0, 0, 0, 0, 0, 0, 0, 0, 0, 0, 0, 0, 0, 0, 0, 0, 0, 0, 0, 0, 0, 0, 0, 0, 0, 0, 0, 0, 0, 0, 0, 0, 0, 0, 0, 0, 0, 0, 0, 1, 1, 1, 1, 1, 1, 1, 1, 1, 1, 1, 1, 1, 1, 1, 1, 1, 1, 1, 1, 1, 1, 1, 1, 1, 1, 1, 1, 1, 1, 1, 1, 1, 1, 1, 1, 1, 1, 1, 1, 1, 1, 1, 1, 1, 1, 1, 1, 1, 1, 1, 1, 1, 1, 1, 1, 1, 1, 1, 1, 1, 1, 1, 1, 1, 1, 1, 1, 1, 1, 1, 1, 1, 1, 1, 1, 1, 1, 1, 1, 1, 1, 1, 1, 1, 1, 1, 1, 1, 1, 1, 1, 1, 1, 1, 1, 1, 1, 1, 1, 1, 1, 1, 1, 1, 1, 1, 1, 1, 1, 1, 1, 1, 1, 1, 1, 1, 1, 1, 1, 1, 1, 1, 1, 1, 1, 1, 1, 1, 1, 1, 1, 1, 1, 1, 1, 1, 1, 1, 1, 1, 1, 1, 1, 1, 1, 1, 1, 1, 1, 1, 1, 1, 1, 1, 1, 1, 1, 1, 1, 1, 1, 1, 1, 1, 1, 1, 1, 1, 1, 1, 1, 1, 1, 1, 1, 1, 1, 1, 1, 1, 1, 1, 1, 1, 1, 1, 1, 1, 1, 1, 1, 1, 1, 1, 1, 1, 1, 1, 1, 1, 1, 1, 1, 1, 1, 1, 1, 1, 1, 1, 1, 1, 1, 1, 1, 1, 1, 1, 1, 1, 1, 1, 1, 1, 1, 1, 1, 1, 1, 1, 1, 1, 1, 1, 1, 1, 1, 1, 1, 1, 1, 1, 1, 1, 1, 1, 1, 1, 1, 1, 1, 1, 1, 1, 1, 1, 1, 1, 1, 1, 1, 1, 1, 1, 1, 1, 1, 1, 1, 1, 1, 1, 1, 1, 1, 1, 1, 1, 1, 1, 1, 1, 1, 1, 1, 1, 1, 1, 1, 1, 1, 1, 1, 1, 1, 1, 1, 1, 1, 1, 1, 1, 1, 1, 1, 1, 1, 1, 1, 1, 1, 1, 1, 1, 1, 1, 1, 1, 1, 1, 1, 1, 1, 0, 0, 0, 0, 0, 0, 0, 0, 0, 0, 0, 0, 0, 0, 0, 0, 0, 0, 0, 0, 0, 0, 0, 0, 0, 0, 0, 0, 0, 0, 0, 0, 0, 0, 0, 0, 0, 0, 0, 0, 0, 0, 0, 0, 0, 0, 0, 0, 0, 0, 0, 0, 0, 0, 0, 0, 0, 0, 0, 1, 1, 1, 1, 1, 1, 1, 1, 1, 1, 1, 1, 1, 1, 1, 1, 0, 0, 0, 0, 0, 0, 0, 0, 0, 0, 0, 0, 0, 0, 0, 0, 0, 0, 0, 0, 0, 0, 0, 0, 0, 0, 0, 0, 0, 0, 0, 0, 0, 0, 0, 0, 0, 0, 0, 0, 0, 0, 0, 0, 0, 0, 0, 0, 2, 2, 2, 2, 2, 2, 2, 2, 2, 2, 2, 2, 2, 2, 2, 2, 2, 2, 2, 2, 2, 2, 2, 2, 2, 2, 2, 2, 2, 2, 2, 2, 2, 2, 2, 2, 2, 2, 2, 2, 2, 2, 2, 2, 2, 2, 2, 2, 2, 2, 2, 2, 2, 2, 2, 2, 2, 2, 2, 2, 2, 2, 2, 2, 2, 2, 2, 2, 2, 2, 2, 2, 2, 2, 2, 2, 2, 2, 2, 2, 2, 2, 2, 2, 2, 2, 2, 2, 2, 2, 2, 2, 2, 2, 2, 2, 2, 2, 2, 2, 2, 2, 2, 2, 2, 2, 2, 2, 2, 2, 2, 2, 2, 2, 2, 2, 2, 2, 2, 2, 2, 2, 2, 2, 2, 2, 2, 2, 2, 2, 2, 2, 2, 2, 2, 2, 2, 2, 2, 2, 2, 2, 2, 2, 2, 2, 2, 2, 2, 2, 2, 2, 2, 2, 2, 2, 2, 2, 2, 2, 2, 2, 2, 2, 2, 2, 2, 2, 2, 2, 2, 2, 2, 2, 2, 2, 2, 2, 2, 2, 2, 2, 2, 2, 2, 2, 2, 2, 2, 2, 2, 2, 2, 2, 2, 2, 2, 2, 2, 2, 2, 2, 2, 2, 2, 2, 2, 2, 2, 2, 2, 2, 2, 2, 2, 2, 2, 2, 2, 2, 2, 2, 2, 2, 2, 2, 2, 2, 2, 2, 2, 2, 2, 2, 2, 2, 2, 2, 2, 2, 2, 2, 2, 2, 2, 2, 2, 2, 2, 2, 2, 2, 2, 2, 2, 2, 2, 2, 2, 2, 2, 2, 2, 2, 2, 2, 2, 2, 2, 2, 2, 2, 2, 2, 2, 2, 2, 2, 2, 2, 2, 2, 2, 2, 2, 2, 2, 2, 2, 2, 2, 2, 2, 2, 2, 2, 2, 2, 2, 2, 2, 2, 2, 2, 2, 2, 2, 2, 2, 2, 2, 2, 2, 2, 2, 2, 2, 2, 2, 2, 2, 2, 2, 2, 0, 0, 0, 0, 0, 0, 0, 0, 0, 0, 0, 0, 0, 0, 0, 0, 0, 0, 0, 0, 0, 0, 0, 0, 0, 0, 0, 0, 0, 0, 0, 0, 0, 0, 0, 0, 0, 0, 0, 0, 0, 0, 0, 0, 0, 0, 0, 0, 0, 0, 0, 0, 0, 0, 0, 0, 0, 0, 0, 2, 2, 2, 2, 2, 2, 2, 2, 2, 2, 2, 2, 2, 2, 2, 2])
me_cube.materials.append(mat_material)
me_cube.materials.append(mat_material_001)
me_cube.materials.append(mat_material_002)
me_cube.use_remesh_preserve_volume = False
me_cube.use_remesh_preserve_attributes = False
me_cube.use_mirror_vertex_groups = False
me_cube.update()
arm_armature = bpy.data.armatures.new('Armature')  # bones are not reproduced

# ---- objects
ob_armature = bpy.data.objects.new('Armature', arm_armature)
ob_cube = bpy.data.objects.new('Cube', me_cube)
ob_lamp = bpy.data.objects.new('Lamp', light_lamp)
ob_camera = bpy.data.objects.new('Camera', cam_camera)

# ---- transforms, parenting, visibility, modifiers, constraints
ob_armature.location = (0.0, 0.0, 0.0)
ob_armature.show_in_front = True
ob_armature.lineart.crease_threshold = 0.0
ob_cube.parent = ob_armature
ob_cube.location = (0.0, 0.0, 0.0)
ob_cube.lock_rotations_4d = False
ob_cube.empty_display_type = 'ARROWS'
ob_cube.lineart.crease_threshold = 0.0
_vg = ob_cube.vertex_groups.new(name='hip')
_vg.add([0, 1, 2, 3, 4, 5, 6, 7, 8, 9, 10, 11, 12, 13, 14, 15, 16, 17, 18, 19, 391, 392, 393, 394, 398, 399, 400, 401, 402, 448, 449, 450, 451, 452, 453, 454, 455, 456, 457, 458, 459, 460, 461, 462, 463, 464, 465, 466, 467, 468, 469, 470, 471, 472, 473, 474, 475, 476, 477, 860, 861, 862, 863, 868, 869, 870, 871, 872, 873, 874, 875, 876, 877, 878, 879, 880], 1.0, 'REPLACE')
_vg = ob_cube.vertex_groups.new(name='spine')
_vg.add([20, 21, 22, 23, 24, 25, 26, 27, 28, 29, 30, 31, 32, 33, 34, 35, 36, 37, 38, 39, 478, 479, 480, 481, 482, 483, 484, 485, 486, 487, 488, 489, 490, 491, 492, 493, 494, 495, 496, 497, 498, 499, 500, 501, 502, 503, 504, 505, 506, 507], 1.0, 'REPLACE')
_vg = ob_cube.vertex_groups.new(name='head')
_vg.add([388, 389, 390, 395, 396, 397, 403, 404, 405, 406, 407, 408, 409, 410, 411, 412, 413, 414, 415, 416, 417, 418, 419, 420, 421, 422, 423, 424, 425, 426, 427, 428, 429, 430, 431, 856, 857, 858, 859, 864, 865, 866, 867, 881, 882, 883, 884, 885, 886, 887, 888, 889, 890, 891, 892, 893, 894, 895, 896, 897, 898, 899, 900, 901, 902, 903, 904, 905, 906, 907, 908, 909, 910, 911, 912, 913, 914, 915, 916, 917, 918, 919, 920, 921, 922, 923, 924, 925, 926, 927, 928, 929], 1.0, 'REPLACE')
_vg = ob_cube.vertex_groups.new(name='upper arm.L')
_vg.add([40, 41, 42, 43, 44, 45, 46, 47, 48, 49, 50, 51, 52, 53, 54, 55, 56, 57, 58, 59, 60, 61, 62, 63, 64, 65, 66, 67, 68, 69, 70, 71, 284, 285, 286, 287, 288, 289, 290, 291, 292, 293, 294, 295, 296, 297, 298, 299, 300, 301, 302, 303, 304, 305, 306, 307, 308, 309], 1.0, 'REPLACE')
_vg = ob_cube.vertex_groups.new(name='lower arm.L')
_vg.add([72, 73, 74, 75, 76, 77, 78, 79, 80, 81, 82, 83, 84, 85, 86, 87, 88, 89, 90, 91, 92, 93, 94, 95, 96, 97, 98, 99, 100, 101, 102, 103, 232, 233, 234, 235, 236, 237, 238, 239, 240, 241, 242, 243, 244, 245, 246, 247, 248, 249, 250, 251, 252, 253, 254, 255, 256, 257], 1.0, 'REPLACE')
_vg = ob_cube.vertex_groups.new(name='hand.L')
_vg.add([104, 105, 106, 107, 108, 109, 110, 111, 112, 113, 114, 115, 116, 117, 118, 119, 120, 121, 122, 123, 124, 125, 126, 127, 128, 129, 130, 131, 132, 133, 134, 135, 258, 259, 260, 261, 262, 263, 264, 265, 266, 267, 268, 269, 270, 271, 272, 273, 274, 275, 276, 277, 278, 279, 280, 281, 282, 283], 1.0, 'REPLACE')
_vg = ob_cube.vertex_groups.new(name='upper arm.R')
_vg.add([508, 509, 510, 511, 512, 513, 514, 515, 516, 517, 518, 519, 520, 521, 522, 523, 524, 525, 526, 527, 528, 529, 530, 531, 532, 533, 534, 535, 536, 537, 538, 539, 752, 753, 754, 755, 756, 757, 758, 759, 760, 761, 762, 763, 764, 765, 766, 767, 768, 769, 770, 771, 772, 773, 774, 775, 776, 777], 1.0, 'REPLACE')
_vg = ob_cube.vertex_groups.new(name='lower arm.R')
_vg.add([540, 541, 542, 543, 544, 545, 546, 547, 548, 549, 550, 551, 552, 553, 554, 555, 556, 557, 558, 559, 560, 561, 562, 563, 564, 565, 566, 567, 568, 569, 570, 571, 700, 701, 702, 703, 704, 705, 706, 707, 708, 709, 710, 711, 712, 713, 714, 715, 716, 717, 718, 719, 720, 721, 722, 723, 724, 725], 1.0, 'REPLACE')
_vg = ob_cube.vertex_groups.new(name='hand.R')
_vg.add([572, 573, 574, 575, 576, 577, 578, 579, 580, 581, 582, 583, 584, 585, 586, 587, 588, 589, 590, 591, 592, 593, 594, 595, 596, 597, 598, 599, 600, 601, 602, 603, 726, 727, 728, 729, 730, 731, 732, 733, 734, 735, 736, 737, 738, 739, 740, 741, 742, 743, 744, 745, 746, 747, 748, 749, 750, 751], 1.0, 'REPLACE')
_vg = ob_cube.vertex_groups.new(name='upper leg.L')
_vg.add([136, 137, 138, 139, 140, 141, 142, 143, 144, 145, 146, 147, 148, 149, 150, 151, 152, 153, 154, 155, 156, 157, 158, 159, 160, 161, 162, 163, 164, 165, 166, 167, 310, 311, 312, 313, 314, 315, 316, 317, 318, 319, 320, 321, 322, 323, 324, 325, 326, 327, 328, 329, 330, 331, 332, 333, 334, 335], 1.0, 'REPLACE')
_vg = ob_cube.vertex_groups.new(name='lower leg.L')
_vg.add([168, 169, 170, 171, 172, 173, 174, 175, 176, 177, 178, 179, 180, 181, 182, 183, 184, 185, 186, 187, 188, 189, 190, 191, 192, 193, 194, 195, 196, 197, 198, 199, 336, 337, 338, 339, 340, 341, 342, 343, 344, 345, 346, 347, 348, 349, 350, 351, 352, 353, 354, 355, 356, 357, 358, 359, 360, 361], 1.0, 'REPLACE')
_vg = ob_cube.vertex_groups.new(name='foot.L')
for _i, _w in zip([202, 203, 206, 207, 212, 213, 214, 215, 216, 217, 218, 219, 228, 229, 230, 231, 362, 363, 364, 365, 366, 367, 368, 369, 370, 371, 372, 373, 374, 375, 376, 377, 378, 379, 380, 381, 382, 383, 384, 385, 386, 387, 432, 433, 434, 435, 436, 437, 438, 439, 440, 441, 442, 443, 444, 445, 446, 447], [1.0, 1.0, 1.0, 1.0, 1.0, 1.0, 1.0, 1.0, 1.0, 1.0, 1.0, 1.0, 1.0, 1.0, 1.0, 1.0, 1.0, 1.0, 1.0, 1.0, 1.0, 1.0, 1.0, 1.0, 1.0, 1.0, 1.0, 1.0, 1.0, 1.0, 1.0, 1.0, 1.0, 1.0, 1.0, 1.0, 1.0, 1.0, 1.0, 1.0, 1.0, 1.0, 0.5, 0.5, 0.5, 0.5, 0.5, 0.5, 0.5, 0.5, 1.0, 1.0, 1.0, 1.0, 1.0, 1.0, 1.0, 1.0]): _vg.add([_i], _w, 'REPLACE')
_vg = ob_cube.vertex_groups.new(name='upper leg.R')
_vg.add([604, 605, 606, 607, 608, 609, 610, 611, 612, 613, 614, 615, 616, 617, 618, 619, 620, 621, 622, 623, 624, 625, 626, 627, 628, 629, 630, 631, 632, 633, 634, 635, 778, 779, 780, 781, 782, 783, 784, 785, 786, 787, 788, 789, 790, 791, 792, 793, 794, 795, 796, 797, 798, 799, 800, 801, 802, 803], 1.0, 'REPLACE')
_vg = ob_cube.vertex_groups.new(name='lower leg.R')
_vg.add([636, 637, 638, 639, 640, 641, 642, 643, 644, 645, 646, 647, 648, 649, 650, 651, 652, 653, 654, 655, 656, 657, 658, 659, 660, 661, 662, 663, 664, 665, 666, 667, 804, 805, 806, 807, 808, 809, 810, 811, 812, 813, 814, 815, 816, 817, 818, 819, 820, 821, 822, 823, 824, 825, 826, 827, 828, 829], 1.0, 'REPLACE')
_vg = ob_cube.vertex_groups.new(name='foot.R')
for _i, _w in zip([670, 671, 674, 675, 680, 681, 682, 683, 684, 685, 686, 687, 696, 697, 698, 699, 830, 831, 832, 833, 834, 835, 836, 837, 838, 839, 840, 841, 842, 843, 844, 845, 846, 847, 848, 849, 850, 851, 852, 853, 854, 855, 930, 931, 932, 933, 934, 935, 936, 937, 938, 939, 940, 941, 942, 943, 944, 945], [1.0, 1.0, 1.0, 1.0, 1.0, 1.0, 1.0, 1.0, 1.0, 1.0, 1.0, 1.0, 1.0, 1.0, 1.0, 1.0, 1.0, 1.0, 1.0, 1.0, 1.0, 1.0, 1.0, 1.0, 1.0, 1.0, 1.0, 1.0, 1.0, 1.0, 1.0, 1.0, 1.0, 1.0, 1.0, 1.0, 1.0, 1.0, 1.0, 1.0, 1.0, 1.0, 0.5, 0.5, 0.5, 0.5, 0.5, 0.5, 0.5, 0.5, 1.0, 1.0, 1.0, 1.0, 1.0, 1.0, 1.0, 1.0]): _vg.add([_i], _w, 'REPLACE')
_vg = ob_cube.vertex_groups.new(name='toes.L')
for _i, _w in zip([200, 201, 204, 205, 208, 209, 210, 211, 220, 221, 222, 223, 224, 225, 226, 227, 432, 433, 434, 435, 436, 437, 438, 439, 440, 441, 442, 443, 444, 445, 446, 447], [1.0, 1.0, 1.0, 1.0, 1.0, 1.0, 1.0, 1.0, 1.0, 1.0, 1.0, 1.0, 1.0, 1.0, 1.0, 1.0, 1.0, 1.0, 1.0, 1.0, 1.0, 1.0, 1.0, 1.0, 0.5, 0.5, 0.5, 0.5, 0.5, 0.5, 0.5, 0.5]): _vg.add([_i], _w, 'REPLACE')
_vg = ob_cube.vertex_groups.new(name='toes.R')
for _i, _w in zip([668, 669, 672, 673, 676, 677, 678, 679, 688, 689, 690, 691, 692, 693, 694, 695, 930, 931, 932, 933, 934, 935, 936, 937, 938, 939, 940, 941, 942, 943, 944, 945], [1.0, 1.0, 1.0, 1.0, 1.0, 1.0, 1.0, 1.0, 1.0, 1.0, 1.0, 1.0, 1.0, 1.0, 1.0, 1.0, 1.0, 1.0, 1.0, 1.0, 1.0, 1.0, 1.0, 1.0, 0.5, 0.5, 0.5, 0.5, 0.5, 0.5, 0.5, 0.5]): _vg.add([_i], _w, 'REPLACE')
_m = ob_cube.modifiers.new('Armature', 'ARMATURE')
_m.object = ob_armature
ob_lamp.location = (4.076, 1.005, 5.904)
ob_lamp.rotation_euler = (0.6503, 0.05522, 1.866)
ob_lamp.lock_rotations_4d = False
ob_lamp.empty_display_type = 'ARROWS'
ob_lamp.color = (0.0, 0.0, 0.0, 0.0)
ob_lamp.hide_viewport = True
ob_lamp.lineart.crease_threshold = 0.0
ob_camera.location = (7.481, -6.508, 5.344)
ob_camera.rotation_euler = (1.109, 0.0, 0.8149)
ob_camera.lock_rotations_4d = False
ob_camera.empty_display_type = 'ARROWS'
ob_camera.color = (0.0, 0.0, 0.0, 0.0)
ob_camera.hide_viewport = True
ob_camera.display_type = 'WIRE'
ob_camera.lineart.crease_threshold = 0.0

# ---- collection membership
col_collection_1.objects.link(ob_armature)
col_collection_1.objects.link(ob_cube)
col_collection_1.objects.link(ob_lamp)
col_collection_1.objects.link(ob_camera)

# ---- scene / render settings (as saved in the file)
scene.camera = ob_camera
scene.frame_start = 1; scene.frame_end = 12; scene.frame_set(8)
scene.render.engine = 'BLENDER_EEVEE_NEXT'
scene.render.resolution_percentage = 50
scene.render.dither_intensity = 0.0
scene.cycles.use_denoising = False
scene.cycles.samples = 128
scene.cycles.sampling_pattern = 'TABULATED_SOBOL'
scene.cycles.use_adaptive_sampling = False
scene.cycles.use_light_tree = False
scene.cycles.blur_glossy = 0.0
scene.cycles.sample_clamp_indirect = 0.0
scene.view_settings.view_transform = 'Standard'
bpy.context.view_layer.update()
